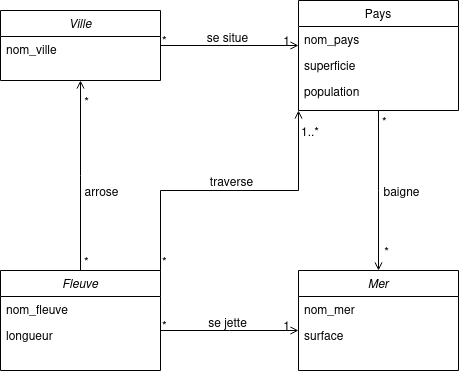

The diagram above was exported from draw.io. Its source (the exported page's mxGraphModel, read from the mxfile embedded in the PNG):
<mxGraphModel dx="1078" dy="642" grid="1" gridSize="10" guides="1" tooltips="1" connect="1" arrows="1" fold="1" page="1" pageScale="1" pageWidth="827" pageHeight="1169" math="0" shadow="0">
  <root>
    <mxCell id="WIyWlLk6GJQsqaUBKTNV-0" />
    <mxCell id="WIyWlLk6GJQsqaUBKTNV-1" parent="WIyWlLk6GJQsqaUBKTNV-0" />
    <mxCell id="zkfFHV4jXpPFQw0GAbJ--0" value="Ville" style="swimlane;fontStyle=2;align=center;verticalAlign=top;childLayout=stackLayout;horizontal=1;startSize=26;horizontalStack=0;resizeParent=1;resizeLast=0;collapsible=1;marginBottom=0;rounded=0;shadow=0;strokeWidth=1;" parent="WIyWlLk6GJQsqaUBKTNV-1" vertex="1">
      <mxGeometry x="210" y="150" width="160" height="70" as="geometry">
        <mxRectangle x="230" y="140" width="160" height="26" as="alternateBounds" />
      </mxGeometry>
    </mxCell>
    <mxCell id="zkfFHV4jXpPFQw0GAbJ--1" value="nom_ville" style="text;align=left;verticalAlign=top;spacingLeft=4;spacingRight=4;overflow=hidden;rotatable=0;points=[[0,0.5],[1,0.5]];portConstraint=eastwest;" parent="zkfFHV4jXpPFQw0GAbJ--0" vertex="1">
      <mxGeometry y="26" width="160" height="26" as="geometry" />
    </mxCell>
    <mxCell id="zkfFHV4jXpPFQw0GAbJ--17" value="Pays" style="swimlane;fontStyle=0;align=center;verticalAlign=top;childLayout=stackLayout;horizontal=1;startSize=26;horizontalStack=0;resizeParent=1;resizeLast=0;collapsible=1;marginBottom=0;rounded=0;shadow=0;strokeWidth=1;" parent="WIyWlLk6GJQsqaUBKTNV-1" vertex="1">
      <mxGeometry x="508" y="140" width="160" height="110" as="geometry">
        <mxRectangle x="550" y="140" width="160" height="26" as="alternateBounds" />
      </mxGeometry>
    </mxCell>
    <mxCell id="zkfFHV4jXpPFQw0GAbJ--18" value="nom_pays" style="text;align=left;verticalAlign=top;spacingLeft=4;spacingRight=4;overflow=hidden;rotatable=0;points=[[0,0.5],[1,0.5]];portConstraint=eastwest;" parent="zkfFHV4jXpPFQw0GAbJ--17" vertex="1">
      <mxGeometry y="26" width="160" height="26" as="geometry" />
    </mxCell>
    <mxCell id="zkfFHV4jXpPFQw0GAbJ--19" value="superficie" style="text;align=left;verticalAlign=top;spacingLeft=4;spacingRight=4;overflow=hidden;rotatable=0;points=[[0,0.5],[1,0.5]];portConstraint=eastwest;rounded=0;shadow=0;html=0;" parent="zkfFHV4jXpPFQw0GAbJ--17" vertex="1">
      <mxGeometry y="52" width="160" height="26" as="geometry" />
    </mxCell>
    <mxCell id="zkfFHV4jXpPFQw0GAbJ--20" value="population" style="text;align=left;verticalAlign=top;spacingLeft=4;spacingRight=4;overflow=hidden;rotatable=0;points=[[0,0.5],[1,0.5]];portConstraint=eastwest;rounded=0;shadow=0;html=0;" parent="zkfFHV4jXpPFQw0GAbJ--17" vertex="1">
      <mxGeometry y="78" width="160" height="26" as="geometry" />
    </mxCell>
    <mxCell id="zkfFHV4jXpPFQw0GAbJ--26" value="" style="endArrow=open;shadow=0;strokeWidth=1;rounded=0;curved=0;endFill=1;edgeStyle=elbowEdgeStyle;elbow=vertical;" parent="WIyWlLk6GJQsqaUBKTNV-1" source="zkfFHV4jXpPFQw0GAbJ--0" target="zkfFHV4jXpPFQw0GAbJ--17" edge="1">
      <mxGeometry x="0.5" y="41" relative="1" as="geometry">
        <mxPoint x="380" y="192" as="sourcePoint" />
        <mxPoint x="540" y="192" as="targetPoint" />
        <mxPoint x="-40" y="32" as="offset" />
      </mxGeometry>
    </mxCell>
    <mxCell id="zkfFHV4jXpPFQw0GAbJ--27" value="*" style="resizable=0;align=left;verticalAlign=bottom;labelBackgroundColor=none;fontSize=12;" parent="zkfFHV4jXpPFQw0GAbJ--26" connectable="0" vertex="1">
      <mxGeometry x="-1" relative="1" as="geometry">
        <mxPoint y="4" as="offset" />
      </mxGeometry>
    </mxCell>
    <mxCell id="zkfFHV4jXpPFQw0GAbJ--28" value="1" style="resizable=0;align=right;verticalAlign=bottom;labelBackgroundColor=none;fontSize=12;" parent="zkfFHV4jXpPFQw0GAbJ--26" connectable="0" vertex="1">
      <mxGeometry x="1" relative="1" as="geometry">
        <mxPoint x="-7" y="4" as="offset" />
      </mxGeometry>
    </mxCell>
    <mxCell id="zkfFHV4jXpPFQw0GAbJ--29" value="se situe" style="text;html=1;resizable=0;points=[];;align=center;verticalAlign=middle;labelBackgroundColor=none;rounded=0;shadow=0;strokeWidth=1;fontSize=12;" parent="zkfFHV4jXpPFQw0GAbJ--26" vertex="1" connectable="0">
      <mxGeometry x="0.5" y="49" relative="1" as="geometry">
        <mxPoint x="-38" y="40" as="offset" />
      </mxGeometry>
    </mxCell>
    <mxCell id="rmTe-ponJrf6jN8QE983-0" value="Fleuve" style="swimlane;fontStyle=2;align=center;verticalAlign=top;childLayout=stackLayout;horizontal=1;startSize=26;horizontalStack=0;resizeParent=1;resizeLast=0;collapsible=1;marginBottom=0;rounded=0;shadow=0;strokeWidth=1;" vertex="1" parent="WIyWlLk6GJQsqaUBKTNV-1">
      <mxGeometry x="210" y="410" width="160" height="100" as="geometry">
        <mxRectangle x="230" y="140" width="160" height="26" as="alternateBounds" />
      </mxGeometry>
    </mxCell>
    <mxCell id="rmTe-ponJrf6jN8QE983-1" value="nom_fleuve" style="text;align=left;verticalAlign=top;spacingLeft=4;spacingRight=4;overflow=hidden;rotatable=0;points=[[0,0.5],[1,0.5]];portConstraint=eastwest;" vertex="1" parent="rmTe-ponJrf6jN8QE983-0">
      <mxGeometry y="26" width="160" height="26" as="geometry" />
    </mxCell>
    <mxCell id="rmTe-ponJrf6jN8QE983-2" value="longueur" style="text;align=left;verticalAlign=top;spacingLeft=4;spacingRight=4;overflow=hidden;rotatable=0;points=[[0,0.5],[1,0.5]];portConstraint=eastwest;rounded=0;shadow=0;html=0;" vertex="1" parent="rmTe-ponJrf6jN8QE983-0">
      <mxGeometry y="52" width="160" height="26" as="geometry" />
    </mxCell>
    <mxCell id="rmTe-ponJrf6jN8QE983-5" value="Mer" style="swimlane;fontStyle=2;align=center;verticalAlign=top;childLayout=stackLayout;horizontal=1;startSize=26;horizontalStack=0;resizeParent=1;resizeLast=0;collapsible=1;marginBottom=0;rounded=0;shadow=0;strokeWidth=1;" vertex="1" parent="WIyWlLk6GJQsqaUBKTNV-1">
      <mxGeometry x="508" y="410" width="160" height="100" as="geometry">
        <mxRectangle x="230" y="140" width="160" height="26" as="alternateBounds" />
      </mxGeometry>
    </mxCell>
    <mxCell id="rmTe-ponJrf6jN8QE983-6" value="nom_mer" style="text;align=left;verticalAlign=top;spacingLeft=4;spacingRight=4;overflow=hidden;rotatable=0;points=[[0,0.5],[1,0.5]];portConstraint=eastwest;" vertex="1" parent="rmTe-ponJrf6jN8QE983-5">
      <mxGeometry y="26" width="160" height="26" as="geometry" />
    </mxCell>
    <mxCell id="rmTe-ponJrf6jN8QE983-7" value="surface" style="text;align=left;verticalAlign=top;spacingLeft=4;spacingRight=4;overflow=hidden;rotatable=0;points=[[0,0.5],[1,0.5]];portConstraint=eastwest;rounded=0;shadow=0;html=0;" vertex="1" parent="rmTe-ponJrf6jN8QE983-5">
      <mxGeometry y="52" width="160" height="26" as="geometry" />
    </mxCell>
    <mxCell id="rmTe-ponJrf6jN8QE983-11" value="" style="endArrow=open;shadow=0;strokeWidth=1;rounded=0;curved=0;endFill=1;edgeStyle=elbowEdgeStyle;elbow=vertical;exitX=0.5;exitY=1;exitDx=0;exitDy=0;entryX=0.5;entryY=0;entryDx=0;entryDy=0;" edge="1" parent="WIyWlLk6GJQsqaUBKTNV-1" source="zkfFHV4jXpPFQw0GAbJ--17" target="rmTe-ponJrf6jN8QE983-5">
      <mxGeometry x="0.5" y="41" relative="1" as="geometry">
        <mxPoint x="600" y="320" as="sourcePoint" />
        <mxPoint x="728" y="340" as="targetPoint" />
        <mxPoint x="-40" y="32" as="offset" />
      </mxGeometry>
    </mxCell>
    <mxCell id="rmTe-ponJrf6jN8QE983-12" value="*" style="resizable=0;align=left;verticalAlign=bottom;labelBackgroundColor=none;fontSize=12;" connectable="0" vertex="1" parent="rmTe-ponJrf6jN8QE983-11">
      <mxGeometry x="-1" relative="1" as="geometry">
        <mxPoint x="2" y="20" as="offset" />
      </mxGeometry>
    </mxCell>
    <mxCell id="rmTe-ponJrf6jN8QE983-13" value="*" style="resizable=0;align=right;verticalAlign=bottom;labelBackgroundColor=none;fontSize=12;" connectable="0" vertex="1" parent="rmTe-ponJrf6jN8QE983-11">
      <mxGeometry x="1" relative="1" as="geometry">
        <mxPoint x="12" y="-10" as="offset" />
      </mxGeometry>
    </mxCell>
    <mxCell id="rmTe-ponJrf6jN8QE983-14" value="baigne" style="text;html=1;resizable=0;points=[];;align=center;verticalAlign=middle;labelBackgroundColor=none;rounded=0;shadow=0;strokeWidth=1;fontSize=12;" vertex="1" connectable="0" parent="rmTe-ponJrf6jN8QE983-11">
      <mxGeometry x="0.5" y="49" relative="1" as="geometry">
        <mxPoint x="-27" y="-40" as="offset" />
      </mxGeometry>
    </mxCell>
    <mxCell id="rmTe-ponJrf6jN8QE983-19" value="" style="endArrow=open;shadow=0;strokeWidth=1;rounded=0;curved=0;endFill=1;edgeStyle=elbowEdgeStyle;elbow=vertical;entryX=0.5;entryY=1;entryDx=0;entryDy=0;exitX=0.5;exitY=0;exitDx=0;exitDy=0;" edge="1" parent="WIyWlLk6GJQsqaUBKTNV-1" source="rmTe-ponJrf6jN8QE983-0" target="zkfFHV4jXpPFQw0GAbJ--0">
      <mxGeometry x="0.5" y="41" relative="1" as="geometry">
        <mxPoint x="250" y="290" as="sourcePoint" />
        <mxPoint x="280" y="380" as="targetPoint" />
        <mxPoint x="-40" y="32" as="offset" />
      </mxGeometry>
    </mxCell>
    <mxCell id="rmTe-ponJrf6jN8QE983-20" value="*" style="resizable=0;align=left;verticalAlign=bottom;labelBackgroundColor=none;fontSize=12;" connectable="0" vertex="1" parent="rmTe-ponJrf6jN8QE983-19">
      <mxGeometry x="-1" relative="1" as="geometry">
        <mxPoint x="2" as="offset" />
      </mxGeometry>
    </mxCell>
    <mxCell id="rmTe-ponJrf6jN8QE983-21" value="*" style="resizable=0;align=right;verticalAlign=bottom;labelBackgroundColor=none;fontSize=12;" connectable="0" vertex="1" parent="rmTe-ponJrf6jN8QE983-19">
      <mxGeometry x="1" relative="1" as="geometry">
        <mxPoint x="10" y="30" as="offset" />
      </mxGeometry>
    </mxCell>
    <mxCell id="rmTe-ponJrf6jN8QE983-22" value="arrose" style="text;html=1;resizable=0;points=[];;align=center;verticalAlign=middle;labelBackgroundColor=none;rounded=0;shadow=0;strokeWidth=1;fontSize=12;" vertex="1" connectable="0" parent="rmTe-ponJrf6jN8QE983-19">
      <mxGeometry x="0.5" y="49" relative="1" as="geometry">
        <mxPoint x="69" y="63" as="offset" />
      </mxGeometry>
    </mxCell>
    <mxCell id="rmTe-ponJrf6jN8QE983-23" value="" style="endArrow=open;shadow=0;strokeWidth=1;rounded=0;curved=0;endFill=1;edgeStyle=elbowEdgeStyle;elbow=vertical;" edge="1" parent="WIyWlLk6GJQsqaUBKTNV-1">
      <mxGeometry x="0.5" y="41" relative="1" as="geometry">
        <mxPoint x="370" y="470" as="sourcePoint" />
        <mxPoint x="508" y="470" as="targetPoint" />
        <mxPoint x="-40" y="32" as="offset" />
      </mxGeometry>
    </mxCell>
    <mxCell id="rmTe-ponJrf6jN8QE983-24" value="*" style="resizable=0;align=left;verticalAlign=bottom;labelBackgroundColor=none;fontSize=12;" connectable="0" vertex="1" parent="rmTe-ponJrf6jN8QE983-23">
      <mxGeometry x="-1" relative="1" as="geometry">
        <mxPoint y="4" as="offset" />
      </mxGeometry>
    </mxCell>
    <mxCell id="rmTe-ponJrf6jN8QE983-25" value="1" style="resizable=0;align=right;verticalAlign=bottom;labelBackgroundColor=none;fontSize=12;" connectable="0" vertex="1" parent="rmTe-ponJrf6jN8QE983-23">
      <mxGeometry x="1" relative="1" as="geometry">
        <mxPoint x="-7" y="4" as="offset" />
      </mxGeometry>
    </mxCell>
    <mxCell id="rmTe-ponJrf6jN8QE983-26" value="se jette" style="text;html=1;resizable=0;points=[];;align=center;verticalAlign=middle;labelBackgroundColor=none;rounded=0;shadow=0;strokeWidth=1;fontSize=12;" vertex="1" connectable="0" parent="rmTe-ponJrf6jN8QE983-23">
      <mxGeometry x="0.5" y="49" relative="1" as="geometry">
        <mxPoint x="-38" y="40" as="offset" />
      </mxGeometry>
    </mxCell>
    <mxCell id="rmTe-ponJrf6jN8QE983-27" value="" style="endArrow=open;shadow=0;strokeWidth=1;rounded=0;curved=0;endFill=1;edgeStyle=elbowEdgeStyle;elbow=vertical;exitX=1;exitY=0;exitDx=0;exitDy=0;entryX=0;entryY=1;entryDx=0;entryDy=0;" edge="1" parent="WIyWlLk6GJQsqaUBKTNV-1" source="rmTe-ponJrf6jN8QE983-0" target="zkfFHV4jXpPFQw0GAbJ--17">
      <mxGeometry x="0.5" y="41" relative="1" as="geometry">
        <mxPoint x="390" y="205" as="sourcePoint" />
        <mxPoint x="528" y="205" as="targetPoint" />
        <mxPoint x="-40" y="32" as="offset" />
      </mxGeometry>
    </mxCell>
    <mxCell id="rmTe-ponJrf6jN8QE983-28" value="*" style="resizable=0;align=left;verticalAlign=bottom;labelBackgroundColor=none;fontSize=12;" connectable="0" vertex="1" parent="rmTe-ponJrf6jN8QE983-27">
      <mxGeometry x="-1" relative="1" as="geometry">
        <mxPoint as="offset" />
      </mxGeometry>
    </mxCell>
    <mxCell id="rmTe-ponJrf6jN8QE983-29" value="1..*" style="resizable=0;align=right;verticalAlign=bottom;labelBackgroundColor=none;fontSize=12;" connectable="0" vertex="1" parent="rmTe-ponJrf6jN8QE983-27">
      <mxGeometry x="1" relative="1" as="geometry">
        <mxPoint x="22" y="30" as="offset" />
      </mxGeometry>
    </mxCell>
    <mxCell id="rmTe-ponJrf6jN8QE983-30" value="traverse" style="text;html=1;resizable=0;points=[];;align=center;verticalAlign=middle;labelBackgroundColor=none;rounded=0;shadow=0;strokeWidth=1;fontSize=12;" vertex="1" connectable="0" parent="rmTe-ponJrf6jN8QE983-27">
      <mxGeometry x="0.5" y="49" relative="1" as="geometry">
        <mxPoint x="-19" y="-4" as="offset" />
      </mxGeometry>
    </mxCell>
  </root>
</mxGraphModel>